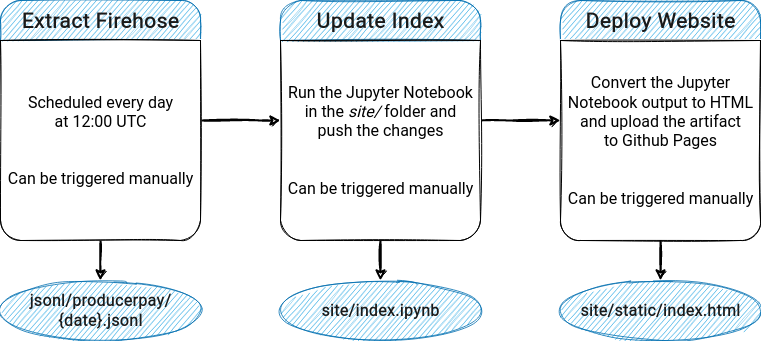

The diagram above was exported from draw.io. Its source (the exported page's mxGraphModel, read from the mxfile embedded in the PNG):
<mxGraphModel dx="1161" dy="712" grid="1" gridSize="10" guides="1" tooltips="1" connect="1" arrows="1" fold="1" page="1" pageScale="1" pageWidth="850" pageHeight="1100" math="0" shadow="0">
  <root>
    <mxCell id="0" />
    <mxCell id="1" parent="0" />
    <mxCell id="5nGm4UzRxW38404iXQOx-16" value="Extract Firehose" style="verticalLabelPosition=middle;verticalAlign=middle;html=1;shape=mxgraph.basic.rect;fillColor2=none;strokeWidth=1;size=20;indent=0;rounded=0;shadow=0;glass=0;sketch=1;fillStyle=auto;topLeftStyle=rounded;topRightStyle=rounded;fillColor=#1ba1e2;strokeColor=#006EAF;fontColor=#1A1A1A;align=center;fontSize=21;labelPosition=center;fontFamily=Roboto;fontSource=https%3A%2F%2Ffonts.googleapis.com%2Fcss%3Ffamily%3DRoboto;fontStyle=1;labelBorderColor=none;opacity=80;" vertex="1" parent="1">
      <mxGeometry x="40" y="80" width="200" height="40" as="geometry" />
    </mxCell>
    <mxCell id="5nGm4UzRxW38404iXQOx-27" value="" style="edgeStyle=orthogonalEdgeStyle;rounded=0;orthogonalLoop=1;jettySize=auto;html=1;fontFamily=Roboto;fontSource=https%3A%2F%2Ffonts.googleapis.com%2Fcss%3Ffamily%3DRoboto;fontSize=16;fontColor=#FFFFFF;sketch=1;strokeWidth=2;" edge="1" parent="1" source="5nGm4UzRxW38404iXQOx-18" target="5nGm4UzRxW38404iXQOx-23">
      <mxGeometry relative="1" as="geometry">
        <Array as="points">
          <mxPoint x="300" y="200" />
          <mxPoint x="300" y="200" />
        </Array>
      </mxGeometry>
    </mxCell>
    <mxCell id="5nGm4UzRxW38404iXQOx-29" value="" style="edgeStyle=orthogonalEdgeStyle;rounded=0;orthogonalLoop=1;jettySize=auto;html=1;fontFamily=Roboto;fontSource=https%3A%2F%2Ffonts.googleapis.com%2Fcss%3Ffamily%3DRoboto;fontSize=16;fontColor=#FFFFFF;sketch=1;strokeWidth=2;" edge="1" parent="1" source="5nGm4UzRxW38404iXQOx-18" target="5nGm4UzRxW38404iXQOx-28">
      <mxGeometry relative="1" as="geometry" />
    </mxCell>
    <mxCell id="5nGm4UzRxW38404iXQOx-18" value="&lt;div style=&quot;font-size: 16px;&quot;&gt;Scheduled every day &lt;br&gt;&lt;/div&gt;&lt;div style=&quot;font-size: 16px;&quot;&gt;at 12:00 UTC&lt;/div&gt;&lt;div style=&quot;font-size: 16px;&quot;&gt;&lt;br&gt;&lt;/div&gt;&lt;div style=&quot;font-size: 16px;&quot;&gt;&lt;br&gt;&lt;/div&gt;&lt;div style=&quot;font-size: 16px;&quot;&gt;Can be triggered manually&lt;br style=&quot;font-size: 16px;&quot;&gt;&lt;/div&gt;" style="verticalLabelPosition=middle;verticalAlign=middle;html=1;shape=mxgraph.basic.rect;fillColor2=none;strokeWidth=1;size=20;indent=100;rounded=0;shadow=0;glass=0;sketch=1;fillStyle=auto;topLeftStyle=default;topRightStyle=default;rotation=0;top=1;bottom=1;labelPosition=center;align=center;bottomRightStyle=rounded;bottomLeftStyle=rounded;fontFamily=Roboto;fontSource=https%3A%2F%2Ffonts.googleapis.com%2Fcss%3Ffamily%3DRoboto;fontSize=16;" vertex="1" parent="1">
      <mxGeometry x="40" y="120" width="200" height="200" as="geometry" />
    </mxCell>
    <mxCell id="5nGm4UzRxW38404iXQOx-22" value="Update Index" style="verticalLabelPosition=middle;verticalAlign=middle;html=1;shape=mxgraph.basic.rect;fillColor2=none;strokeWidth=1;size=20;indent=0;rounded=0;shadow=0;glass=0;sketch=1;fillStyle=auto;topLeftStyle=rounded;topRightStyle=rounded;fillColor=#1ba1e2;strokeColor=#006EAF;fontColor=#1A1A1A;align=center;fontSize=21;labelPosition=center;fontFamily=Roboto;fontSource=https%3A%2F%2Ffonts.googleapis.com%2Fcss%3Ffamily%3DRoboto;fontStyle=1;labelBorderColor=none;opacity=80;" vertex="1" parent="1">
      <mxGeometry x="320" y="80" width="200" height="40" as="geometry" />
    </mxCell>
    <mxCell id="5nGm4UzRxW38404iXQOx-26" value="" style="edgeStyle=orthogonalEdgeStyle;rounded=0;orthogonalLoop=1;jettySize=auto;html=1;fontFamily=Roboto;fontSource=https%3A%2F%2Ffonts.googleapis.com%2Fcss%3Ffamily%3DRoboto;fontSize=16;fontColor=#FFFFFF;sketch=1;strokeWidth=2;" edge="1" parent="1" source="5nGm4UzRxW38404iXQOx-23" target="5nGm4UzRxW38404iXQOx-25">
      <mxGeometry relative="1" as="geometry">
        <Array as="points">
          <mxPoint x="550" y="200" />
          <mxPoint x="550" y="200" />
        </Array>
      </mxGeometry>
    </mxCell>
    <mxCell id="5nGm4UzRxW38404iXQOx-32" value="" style="edgeStyle=orthogonalEdgeStyle;rounded=0;orthogonalLoop=1;jettySize=auto;html=1;fontFamily=Roboto;fontSource=https%3A%2F%2Ffonts.googleapis.com%2Fcss%3Ffamily%3DRoboto;fontSize=16;fontColor=#FFFFFF;sketch=1;strokeWidth=2;" edge="1" parent="1" source="5nGm4UzRxW38404iXQOx-23" target="5nGm4UzRxW38404iXQOx-30">
      <mxGeometry relative="1" as="geometry" />
    </mxCell>
    <mxCell id="5nGm4UzRxW38404iXQOx-23" value="&lt;div&gt;Run the Jupyter Notebook&lt;/div&gt;&lt;div&gt;in the &lt;i&gt;site/&lt;/i&gt; folder and&lt;/div&gt;&lt;div&gt;push the changes&lt;br&gt;&lt;/div&gt;&lt;div style=&quot;font-size: 16px;&quot;&gt;&lt;br&gt;&lt;/div&gt;&lt;div style=&quot;font-size: 16px;&quot;&gt;&lt;br&gt;&lt;/div&gt;&lt;div style=&quot;font-size: 16px;&quot;&gt;Can be triggered manually&lt;br style=&quot;font-size: 16px;&quot;&gt;&lt;/div&gt;" style="verticalLabelPosition=middle;verticalAlign=middle;html=1;shape=mxgraph.basic.rect;fillColor2=none;strokeWidth=1;size=20;indent=100;rounded=0;shadow=0;glass=0;sketch=1;fillStyle=auto;topLeftStyle=default;topRightStyle=default;rotation=0;top=1;bottom=1;labelPosition=center;align=center;bottomRightStyle=rounded;bottomLeftStyle=rounded;fontFamily=Roboto;fontSource=https%3A%2F%2Ffonts.googleapis.com%2Fcss%3Ffamily%3DRoboto;fontSize=16;" vertex="1" parent="1">
      <mxGeometry x="320" y="120" width="200" height="200" as="geometry" />
    </mxCell>
    <mxCell id="5nGm4UzRxW38404iXQOx-24" value="Deploy Website" style="verticalLabelPosition=middle;verticalAlign=middle;html=1;shape=mxgraph.basic.rect;fillColor2=none;strokeWidth=1;size=20;indent=0;rounded=0;shadow=0;glass=0;sketch=1;fillStyle=auto;topLeftStyle=rounded;topRightStyle=rounded;fillColor=#1ba1e2;strokeColor=#006EAF;fontColor=#1A1A1A;align=center;fontSize=21;labelPosition=center;fontFamily=Roboto;fontSource=https%3A%2F%2Ffonts.googleapis.com%2Fcss%3Ffamily%3DRoboto;fontStyle=1;labelBorderColor=none;bottom=1;top=1;opacity=80;" vertex="1" parent="1">
      <mxGeometry x="600" y="80" width="200" height="40" as="geometry" />
    </mxCell>
    <mxCell id="5nGm4UzRxW38404iXQOx-33" value="" style="edgeStyle=orthogonalEdgeStyle;rounded=0;orthogonalLoop=1;jettySize=auto;html=1;fontFamily=Roboto;fontSource=https%3A%2F%2Ffonts.googleapis.com%2Fcss%3Ffamily%3DRoboto;fontSize=16;fontColor=#FFFFFF;sketch=1;strokeWidth=2;" edge="1" parent="1" source="5nGm4UzRxW38404iXQOx-25" target="5nGm4UzRxW38404iXQOx-31">
      <mxGeometry relative="1" as="geometry" />
    </mxCell>
    <mxCell id="5nGm4UzRxW38404iXQOx-25" value="&lt;div&gt;Convert the Jupyter &lt;br&gt;&lt;/div&gt;&lt;div&gt;Notebook output to HTML&lt;/div&gt;&lt;div&gt;and upload the artifact&lt;/div&gt;&lt;div&gt;to Github Pages&lt;br&gt;&lt;/div&gt;&lt;div style=&quot;font-size: 16px;&quot;&gt;&lt;br&gt;&lt;/div&gt;&lt;div style=&quot;font-size: 16px;&quot;&gt;&lt;br&gt;&lt;/div&gt;&lt;div style=&quot;font-size: 16px;&quot;&gt;Can be triggered manually&lt;br style=&quot;font-size: 16px;&quot;&gt;&lt;/div&gt;" style="verticalLabelPosition=middle;verticalAlign=middle;html=1;shape=mxgraph.basic.rect;fillColor2=none;strokeWidth=1;size=20;indent=100;rounded=0;shadow=0;glass=0;sketch=1;fillStyle=auto;topLeftStyle=default;topRightStyle=default;rotation=0;top=1;bottom=1;labelPosition=center;align=center;bottomRightStyle=rounded;bottomLeftStyle=rounded;fontFamily=Roboto;fontSource=https%3A%2F%2Ffonts.googleapis.com%2Fcss%3Ffamily%3DRoboto;fontSize=16;" vertex="1" parent="1">
      <mxGeometry x="600" y="120" width="200" height="200" as="geometry" />
    </mxCell>
    <mxCell id="5nGm4UzRxW38404iXQOx-28" value="&lt;div style=&quot;font-size: 16px;&quot;&gt;jsonl/producerpay/&lt;/div&gt;&lt;div style=&quot;font-size: 16px;&quot;&gt;{date}.jsonl&lt;/div&gt;" style="ellipse;html=1;fontSize=16;fontFamily=Roboto;strokeWidth=1;rounded=0;shadow=0;glass=0;sketch=1;fillStyle=auto;fontSource=https%3A%2F%2Ffonts.googleapis.com%2Fcss%3Ffamily%3DRoboto;fillColor=#1ba1e2;fontColor=#1A1A1A;strokeColor=#006EAF;labelBorderColor=none;fontStyle=1;opacity=80;" vertex="1" parent="1">
      <mxGeometry x="40" y="360" width="200" height="60" as="geometry" />
    </mxCell>
    <mxCell id="5nGm4UzRxW38404iXQOx-30" value="site/index.ipynb" style="ellipse;html=1;fontSize=16;fontFamily=Roboto;strokeWidth=1;rounded=0;shadow=0;glass=0;sketch=1;fillStyle=auto;fontSource=https%3A%2F%2Ffonts.googleapis.com%2Fcss%3Ffamily%3DRoboto;fillColor=#1ba1e2;fontColor=#1A1A1A;strokeColor=#006EAF;labelBorderColor=none;fontStyle=1;opacity=80;" vertex="1" parent="1">
      <mxGeometry x="320" y="360" width="200" height="60" as="geometry" />
    </mxCell>
    <mxCell id="5nGm4UzRxW38404iXQOx-31" value="site/static/index.html" style="ellipse;html=1;fontSize=16;fontFamily=Roboto;strokeWidth=1;rounded=0;shadow=0;glass=0;sketch=1;fillStyle=auto;fontSource=https%3A%2F%2Ffonts.googleapis.com%2Fcss%3Ffamily%3DRoboto;fillColor=#1ba1e2;fontColor=#1A1A1A;strokeColor=#006EAF;labelBorderColor=none;fontStyle=1;opacity=80;" vertex="1" parent="1">
      <mxGeometry x="600" y="360" width="200" height="60" as="geometry" />
    </mxCell>
  </root>
</mxGraphModel>